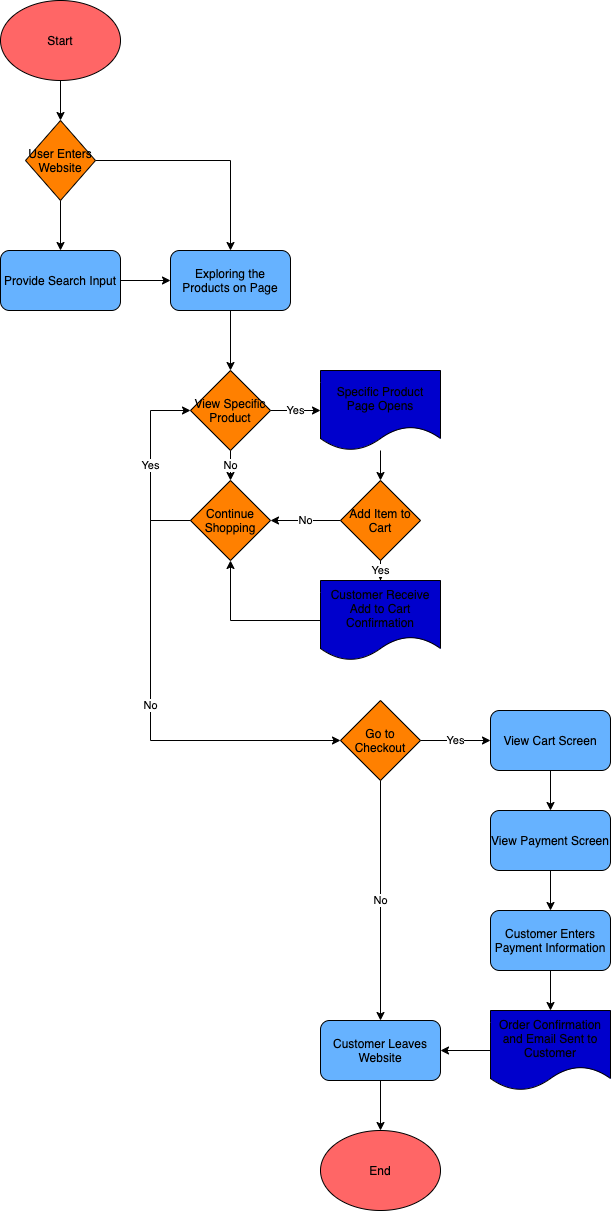

The diagram above was exported from draw.io. Its source (the exported page's mxGraphModel, read from the mxfile embedded in the PNG):
<mxGraphModel dx="1001" dy="858" grid="1" gridSize="10" guides="1" tooltips="1" connect="1" arrows="1" fold="1" page="1" pageScale="1" pageWidth="850" pageHeight="1100" math="0" shadow="0">
  <root>
    <mxCell id="0" />
    <mxCell id="1" parent="0" />
    <mxCell id="22" style="edgeStyle=orthogonalEdgeStyle;rounded=0;orthogonalLoop=1;jettySize=auto;html=1;" parent="1" source="4" target="21" edge="1">
      <mxGeometry relative="1" as="geometry" />
    </mxCell>
    <mxCell id="4" value="Start" style="ellipse;whiteSpace=wrap;html=1;fillColor=#FF6666;" parent="1" vertex="1">
      <mxGeometry x="10" y="10" width="120" height="80" as="geometry" />
    </mxCell>
    <mxCell id="41" style="edgeStyle=orthogonalEdgeStyle;rounded=0;orthogonalLoop=1;jettySize=auto;html=1;" edge="1" parent="1" source="9" target="40">
      <mxGeometry relative="1" as="geometry" />
    </mxCell>
    <mxCell id="9" value="Exploring the Products on Page" style="rounded=1;whiteSpace=wrap;html=1;fillColor=#66B2FF;" parent="1" vertex="1">
      <mxGeometry x="180" y="260" width="120" height="60" as="geometry" />
    </mxCell>
    <mxCell id="24" style="edgeStyle=orthogonalEdgeStyle;rounded=0;orthogonalLoop=1;jettySize=auto;html=1;" parent="1" source="21" target="9" edge="1">
      <mxGeometry relative="1" as="geometry" />
    </mxCell>
    <mxCell id="39" style="edgeStyle=orthogonalEdgeStyle;rounded=0;orthogonalLoop=1;jettySize=auto;html=1;" edge="1" parent="1" source="21" target="29">
      <mxGeometry relative="1" as="geometry" />
    </mxCell>
    <mxCell id="21" value="&lt;font face=&quot;helvetica&quot;&gt;User Enters Website&lt;/font&gt;" style="rhombus;whiteSpace=wrap;html=1;fillColor=#FF8000;" parent="1" vertex="1">
      <mxGeometry x="35" y="130" width="70" height="80" as="geometry" />
    </mxCell>
    <mxCell id="36" style="edgeStyle=orthogonalEdgeStyle;rounded=0;orthogonalLoop=1;jettySize=auto;html=1;" edge="1" parent="1" source="29" target="9">
      <mxGeometry relative="1" as="geometry" />
    </mxCell>
    <mxCell id="29" value="Provide Search Input" style="rounded=1;whiteSpace=wrap;html=1;fillColor=#66B2FF;" vertex="1" parent="1">
      <mxGeometry x="10" y="260" width="120" height="60" as="geometry" />
    </mxCell>
    <mxCell id="52" value="Yes" style="edgeStyle=orthogonalEdgeStyle;rounded=0;orthogonalLoop=1;jettySize=auto;html=1;" edge="1" parent="1" source="40" target="51">
      <mxGeometry relative="1" as="geometry" />
    </mxCell>
    <mxCell id="63" value="No" style="edgeStyle=orthogonalEdgeStyle;rounded=0;orthogonalLoop=1;jettySize=auto;html=1;" edge="1" parent="1" source="40">
      <mxGeometry relative="1" as="geometry">
        <mxPoint x="240" y="490" as="targetPoint" />
      </mxGeometry>
    </mxCell>
    <mxCell id="40" value="View Specific Product" style="rhombus;whiteSpace=wrap;html=1;fillColor=#FF8000;" vertex="1" parent="1">
      <mxGeometry x="200" y="380" width="80" height="80" as="geometry" />
    </mxCell>
    <mxCell id="62" value="Yes" style="edgeStyle=orthogonalEdgeStyle;rounded=0;orthogonalLoop=1;jettySize=auto;html=1;entryX=0;entryY=0.5;entryDx=0;entryDy=0;" edge="1" parent="1" source="74" target="40">
      <mxGeometry relative="1" as="geometry">
        <mxPoint x="180" y="520" as="sourcePoint" />
        <Array as="points">
          <mxPoint x="160" y="530" />
          <mxPoint x="160" y="420" />
        </Array>
      </mxGeometry>
    </mxCell>
    <mxCell id="73" value="No" style="edgeStyle=orthogonalEdgeStyle;rounded=0;orthogonalLoop=1;jettySize=auto;html=1;" edge="1" parent="1" source="74" target="64">
      <mxGeometry relative="1" as="geometry">
        <mxPoint x="180" y="520" as="sourcePoint" />
        <Array as="points">
          <mxPoint x="160" y="530" />
          <mxPoint x="160" y="750" />
        </Array>
      </mxGeometry>
    </mxCell>
    <mxCell id="75" style="edgeStyle=orthogonalEdgeStyle;rounded=0;orthogonalLoop=1;jettySize=auto;html=1;" edge="1" parent="1" source="47" target="74">
      <mxGeometry relative="1" as="geometry" />
    </mxCell>
    <mxCell id="47" value="Customer Receive Add to Cart Confirmation" style="shape=document;whiteSpace=wrap;html=1;boundedLbl=1;fillColor=#0000CC;" vertex="1" parent="1">
      <mxGeometry x="330" y="590" width="120" height="80" as="geometry" />
    </mxCell>
    <mxCell id="79" style="edgeStyle=orthogonalEdgeStyle;rounded=0;orthogonalLoop=1;jettySize=auto;html=1;" edge="1" parent="1" source="51" target="77">
      <mxGeometry relative="1" as="geometry" />
    </mxCell>
    <mxCell id="51" value="Specific Product Page Opens" style="shape=document;whiteSpace=wrap;html=1;boundedLbl=1;fillColor=#0000CC;" vertex="1" parent="1">
      <mxGeometry x="330" y="380" width="120" height="80" as="geometry" />
    </mxCell>
    <mxCell id="69" value="No" style="edgeStyle=orthogonalEdgeStyle;rounded=0;orthogonalLoop=1;jettySize=auto;html=1;" edge="1" parent="1" source="64" target="68">
      <mxGeometry relative="1" as="geometry" />
    </mxCell>
    <mxCell id="71" value="Yes" style="edgeStyle=orthogonalEdgeStyle;rounded=0;orthogonalLoop=1;jettySize=auto;html=1;" edge="1" parent="1" source="64" target="70">
      <mxGeometry relative="1" as="geometry" />
    </mxCell>
    <mxCell id="64" value="Go to Checkout" style="rhombus;whiteSpace=wrap;html=1;fillColor=#FF8000;" vertex="1" parent="1">
      <mxGeometry x="350" y="710" width="80" height="80" as="geometry" />
    </mxCell>
    <mxCell id="91" style="edgeStyle=orthogonalEdgeStyle;rounded=0;orthogonalLoop=1;jettySize=auto;html=1;" edge="1" parent="1" source="68" target="82">
      <mxGeometry relative="1" as="geometry" />
    </mxCell>
    <mxCell id="68" value="Customer Leaves Website" style="rounded=1;whiteSpace=wrap;html=1;fillColor=#66B2FF;" vertex="1" parent="1">
      <mxGeometry x="330" y="1030" width="120" height="60" as="geometry" />
    </mxCell>
    <mxCell id="84" style="edgeStyle=orthogonalEdgeStyle;rounded=0;orthogonalLoop=1;jettySize=auto;html=1;" edge="1" parent="1" source="70" target="83">
      <mxGeometry relative="1" as="geometry" />
    </mxCell>
    <mxCell id="70" value="View Cart Screen" style="rounded=1;whiteSpace=wrap;html=1;fillColor=#66B2FF;" vertex="1" parent="1">
      <mxGeometry x="500" y="720" width="120" height="60" as="geometry" />
    </mxCell>
    <mxCell id="74" value="Continue Shopping" style="rhombus;whiteSpace=wrap;html=1;fillColor=#FF8000;" vertex="1" parent="1">
      <mxGeometry x="200" y="490" width="80" height="80" as="geometry" />
    </mxCell>
    <mxCell id="78" value="Yes" style="edgeStyle=orthogonalEdgeStyle;rounded=0;orthogonalLoop=1;jettySize=auto;html=1;" edge="1" parent="1" source="77" target="47">
      <mxGeometry relative="1" as="geometry" />
    </mxCell>
    <mxCell id="80" value="No" style="edgeStyle=orthogonalEdgeStyle;rounded=0;orthogonalLoop=1;jettySize=auto;html=1;" edge="1" parent="1" source="77" target="74">
      <mxGeometry relative="1" as="geometry" />
    </mxCell>
    <mxCell id="77" value="Add Item to Cart" style="rhombus;whiteSpace=wrap;html=1;fillColor=#FF8000;" vertex="1" parent="1">
      <mxGeometry x="350" y="490" width="80" height="80" as="geometry" />
    </mxCell>
    <mxCell id="82" value="End" style="ellipse;whiteSpace=wrap;html=1;fillColor=#FF6666;" vertex="1" parent="1">
      <mxGeometry x="330" y="1140" width="120" height="80" as="geometry" />
    </mxCell>
    <mxCell id="87" style="edgeStyle=orthogonalEdgeStyle;rounded=0;orthogonalLoop=1;jettySize=auto;html=1;" edge="1" parent="1" source="83" target="85">
      <mxGeometry relative="1" as="geometry" />
    </mxCell>
    <mxCell id="83" value="View Payment Screen" style="rounded=1;whiteSpace=wrap;html=1;fillColor=#66B2FF;" vertex="1" parent="1">
      <mxGeometry x="500" y="820" width="120" height="60" as="geometry" />
    </mxCell>
    <mxCell id="89" style="edgeStyle=orthogonalEdgeStyle;rounded=0;orthogonalLoop=1;jettySize=auto;html=1;" edge="1" parent="1" source="85" target="88">
      <mxGeometry relative="1" as="geometry" />
    </mxCell>
    <mxCell id="85" value="Customer Enters Payment Information" style="rounded=1;whiteSpace=wrap;html=1;fillColor=#66B2FF;" vertex="1" parent="1">
      <mxGeometry x="500" y="920" width="120" height="60" as="geometry" />
    </mxCell>
    <mxCell id="90" style="edgeStyle=orthogonalEdgeStyle;rounded=0;orthogonalLoop=1;jettySize=auto;html=1;" edge="1" parent="1" source="88" target="68">
      <mxGeometry relative="1" as="geometry" />
    </mxCell>
    <mxCell id="88" value="Order Confirmation and Email Sent to Customer" style="shape=document;whiteSpace=wrap;html=1;boundedLbl=1;fillColor=#0000CC;" vertex="1" parent="1">
      <mxGeometry x="500" y="1020" width="120" height="80" as="geometry" />
    </mxCell>
  </root>
</mxGraphModel>